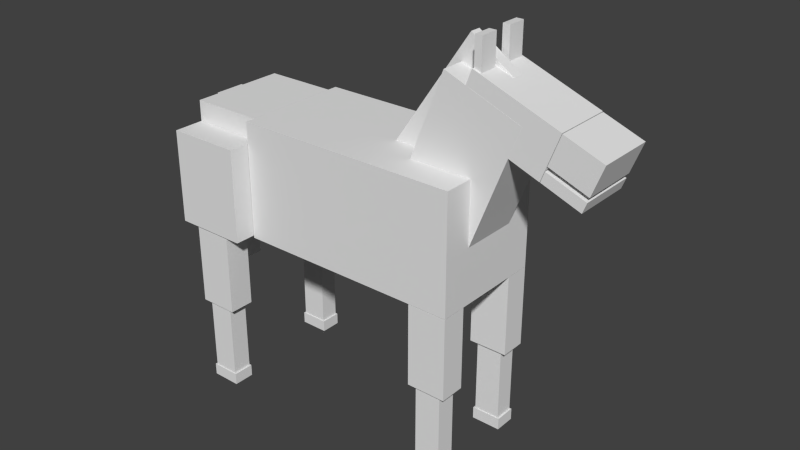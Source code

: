 # Source: standard_horse_dev.blend  (saved by Blender 2.72.0; exported with 4.5.12 LTS)
import bpy
from mathutils import Matrix  # noqa: F401  (used for matrix-valued properties, if any)

bpy.ops.wm.read_factory_settings(use_empty=True)
scene = bpy.context.scene
scene.name = 'Scene'

# ---- collections
col_collection_1 = bpy.data.collections.new('Collection 1'); scene.collection.children.link(col_collection_1)

# ---- materials (node trees are filled in below, after node groups)
mat_material = bpy.data.materials.new('Material')
mat_material.alpha_threshold = 0.0
mat_material.use_transparent_shadow = False
mat_material.roughness = 0.5
mat_material.line_color = (0.0, 0.0, 0.0, 1.0)

# ---- material node trees

# ---- world
world_world = bpy.data.worlds.new('World'); scene.world = world_world
world_world.color = (0.05088, 0.05088, 0.05088)
world_world.use_sun_shadow = False
world_world.sun_shadow_jitter_overblur = 0.0
world_world.cycles.sampling_method = 'MANUAL'
world_world.cycles.sample_map_resolution = 256

# ---- meshes
me_cube = bpy.data.meshes.new('Cube')
me_cube.from_pydata([(1.045, -0.15, 2.453), (1.045, -0.4612, 2.453), (0.9862, -0.4612, 2.453), (0.9862, -0.15, 2.453), (1.045, -0.15, 3.027), (1.045, -0.4612, 3.027), (0.9862, -0.4612, 3.027), (0.9862, -0.15, 3.027), (1.045, 0.4681, 2.453), (1.045, 0.1569, 2.453), (0.9862, 0.1569, 2.453), (0.9862, 0.4681, 2.453), (1.045, 0.4681, 3.027), (1.045, 0.1569, 3.027), (0.9862, 0.1569, 3.027), (0.9862, 0.4681, 3.027), (0.9975, 1.008, -2.408), (0.9975, 0.5714, -2.408), (0.6721, 0.5714, -2.408), (0.6721, 1.008, -2.408), (0.9975, 1.008, -1.01), (0.9975, 0.5714, -1.01), (0.6721, 0.5714, -1.01), (0.6721, 1.008, -1.01), (0.9441, 0.9561, -3.697), (0.9441, 0.6228, -3.697), (0.7256, 0.6228, -3.697), (0.7256, 0.9561, -3.697), (0.9441, 0.9561, -2.418), (0.9441, 0.6228, -2.418), (0.7256, 0.6228, -2.418), (0.7256, 0.9561, -2.418), (0.9585, 0.9723, -3.903), (0.9585, 0.6066, -3.903), (0.7112, 0.6066, -3.903), (0.7112, 0.9723, -3.903), (0.9585, 0.9723, -3.699), (0.9585, 0.6066, -3.699), (0.7112, 0.6066, -3.699), (0.7112, 0.9723, -3.699), (0.9585, -0.5976, -3.903), (0.9585, -0.9633, -3.903), (0.7112, -0.9633, -3.903), (0.7112, -0.5976, -3.903), (0.9585, -0.5976, -3.699), (0.9585, -0.9633, -3.699), (0.7112, -0.9633, -3.699), (0.7112, -0.5976, -3.699), (0.9441, -0.6138, -3.697), (0.9441, -0.9471, -3.697), (0.7256, -0.9471, -3.697), (0.7256, -0.6138, -3.697), (0.9441, -0.6138, -2.418), (0.9441, -0.9471, -2.418), (0.7256, -0.9471, -2.418), (0.7256, -0.6138, -2.418), (0.9975, -0.5623, -2.408), (0.9975, -0.9986, -2.408), (0.6721, -0.9986, -2.408), (0.6721, -0.5623, -2.408), (0.9975, -0.5623, -1.01), (0.9975, -0.9986, -1.01), (0.6721, -0.9986, -1.01), (0.6721, -0.5623, -1.01), (-1.039, 1.319, -2.371), (-1.039, 0.8823, -2.371), (-1.364, 0.8823, -2.371), (-1.364, 1.319, -2.371), (-1.039, 1.319, -0.9726), (-1.039, 0.8823, -0.9726), (-1.364, 0.8823, -0.9726), (-1.364, 1.319, -0.9726), (-1.039, -0.8891, -2.371), (-1.039, -1.325, -2.371), (-1.364, -1.325, -2.371), (-1.364, -0.8891, -2.371), (-1.039, -0.8891, -0.9726), (-1.039, -1.325, -0.9726), (-1.364, -1.325, -0.9726), (-1.364, -0.8891, -0.9726), (-1.092, -0.9406, -3.66), (-1.092, -1.274, -3.66), (-1.311, -1.274, -3.66), (-1.311, -0.9406, -3.66), (-1.092, -0.9406, -2.381), (-1.092, -1.274, -2.381), (-1.311, -1.274, -2.381), (-1.311, -0.9406, -2.381), (-1.078, -0.9244, -3.866), (-1.078, -1.29, -3.866), (-1.325, -1.29, -3.866), (-1.325, -0.9244, -3.866), (-1.078, -0.9244, -3.662), (-1.078, -1.29, -3.662), (-1.325, -1.29, -3.662), (-1.325, -0.9244, -3.662), (-1.078, 1.281, -3.866), (-1.078, 0.9155, -3.866), (-1.325, 0.9155, -3.866), (-1.325, 1.281, -3.866), (-1.078, 1.281, -3.662), (-1.078, 0.9155, -3.662), (-1.325, 0.9155, -3.662), (-1.325, 1.281, -3.662), (-1.092, 1.265, -3.66), (-1.092, 0.9317, -3.66), (-1.311, 0.9317, -3.66), (-1.311, 1.265, -3.66), (-1.092, 1.265, -2.381), (-1.092, 0.9317, -2.381), (-1.311, 0.9317, -2.381), (-1.311, 1.265, -2.381), (-1.611, -0.2649, -2.195), (-1.611, 0.2649, -2.195), (-1.509, 0.2649, -2.195), (-1.509, -0.2649, -2.195), (-1.611, -0.2649, 0.9109), (-1.611, 0.2649, 0.9109), (-1.509, 0.2649, 0.9109), (-1.509, -0.2649, 0.9109), (0.3606, 0.09129, -0.04109), (0.3606, -0.09129, -0.04109), (0.008728, -0.09129, 0.4502), (0.008728, 0.09129, 0.4502), (1.178, 0.09129, 2.417), (1.178, -0.09129, 2.417), (0.826, -0.09129, 2.909), (0.826, 0.09129, 2.909), (1.899, 0.4917, 1.281), (1.899, -0.4917, 1.281), (1.584, -0.4917, 1.525), (1.584, 0.4917, 1.525), (1.991, 0.4917, 1.78), (1.991, -0.4917, 1.78), (1.675, -0.4917, 2.024), (1.675, 0.4917, 2.024), (1.853, 0.4917, 1.031), (1.853, -0.4917, 1.031), (1.538, -0.4917, 1.275), (1.538, 0.4917, 1.275), (1.885, 0.4917, 1.203), (1.885, -0.4917, 1.203), (1.569, -0.4917, 1.447), (1.569, 0.4917, 1.447), (1.533, 0.4917, 1.277), (1.533, -0.4917, 1.277), (0.8431, -0.4917, 1.809), (0.8431, 0.4917, 1.809), (1.672, 0.4917, 2.034), (1.672, -0.4917, 2.034), (0.9825, -0.4917, 2.566), (0.9825, 0.4917, 2.566), (1.382, 0.4926, 1.962), (1.382, -0.4926, 1.962), (0.9305, -0.4926, -0.4293), (0.9305, 0.4926, -0.4293), (0.7568, 0.4926, 2.458), (0.7568, -0.4926, 2.458), (0.3053, -0.4926, 0.06635), (0.3053, 0.4926, 0.06635), (-0.8953, -0.8373, -0.9622), (-0.8953, -1.357, -0.9622), (-1.508, -1.357, -0.9622), (-1.508, -0.8373, -0.9622), (-0.8953, -0.8373, 0.6387), (-0.8953, -1.357, 0.6387), (-1.508, -1.357, 0.6387), (-1.508, -0.8373, 0.6387), (-0.8953, 1.358, -0.9622), (-0.8953, 0.8385, -0.9622), (-1.508, 0.8385, -0.9622), (-1.508, 1.358, -0.9622), (-0.8953, 1.358, 0.6387), (-0.8953, 0.8385, 0.6387), (-1.508, 0.8385, 0.6387), (-1.508, 1.358, 0.6387), (-0.896, 0.8339, -0.6721), (-0.896, -0.8338, -0.6721), (-1.507, -0.8338, -0.6721), (-1.507, 0.8339, -0.6721), (-0.896, 0.8339, 0.9972), (-0.896, -0.8338, 0.9972), (-1.507, -0.8338, 0.9972), (-1.507, 0.8339, 0.9972), (1.0, 1.0, -1.0), (1.0, -1.0, -1.0), (-0.8922, -1.0, -1.0), (-0.8922, 1.0, -1.0), (1.0, 1.0, 1.0), (1.0, -1.0, 1.0), (-0.8922, -1.0, 1.0), (-0.8922, 1.0, 1.0)], [], [(0, 1, 2, 3), (4, 7, 6, 5), (0, 4, 5, 1), (1, 5, 6, 2), (2, 6, 7, 3), (4, 0, 3, 7), (8, 9, 10, 11), (12, 15, 14, 13), (8, 12, 13, 9), (9, 13, 14, 10), (10, 14, 15, 11), (12, 8, 11, 15), (16, 17, 18, 19), (20, 23, 22, 21), (16, 20, 21, 17), (17, 21, 22, 18), (18, 22, 23, 19), (20, 16, 19, 23), (24, 25, 26, 27), (28, 31, 30, 29), (24, 28, 29, 25), (25, 29, 30, 26), (26, 30, 31, 27), (28, 24, 27, 31), (32, 33, 34, 35), (36, 39, 38, 37), (32, 36, 37, 33), (33, 37, 38, 34), (34, 38, 39, 35), (36, 32, 35, 39), (40, 41, 42, 43), (44, 47, 46, 45), (40, 44, 45, 41), (41, 45, 46, 42), (42, 46, 47, 43), (44, 40, 43, 47), (48, 49, 50, 51), (52, 55, 54, 53), (48, 52, 53, 49), (49, 53, 54, 50), (50, 54, 55, 51), (52, 48, 51, 55), (56, 57, 58, 59), (60, 63, 62, 61), (56, 60, 61, 57), (57, 61, 62, 58), (58, 62, 63, 59), (60, 56, 59, 63), (64, 65, 66, 67), (68, 71, 70, 69), (64, 68, 69, 65), (65, 69, 70, 66), (66, 70, 71, 67), (68, 64, 67, 71), (72, 73, 74, 75), (76, 79, 78, 77), (72, 76, 77, 73), (73, 77, 78, 74), (74, 78, 79, 75), (76, 72, 75, 79), (80, 81, 82, 83), (84, 87, 86, 85), (80, 84, 85, 81), (81, 85, 86, 82), (82, 86, 87, 83), (84, 80, 83, 87), (88, 89, 90, 91), (92, 95, 94, 93), (88, 92, 93, 89), (89, 93, 94, 90), (90, 94, 95, 91), (92, 88, 91, 95), (96, 97, 98, 99), (100, 103, 102, 101), (96, 100, 101, 97), (97, 101, 102, 98), (98, 102, 103, 99), (100, 96, 99, 103), (104, 105, 106, 107), (108, 111, 110, 109), (104, 108, 109, 105), (105, 109, 110, 106), (106, 110, 111, 107), (108, 104, 107, 111), (112, 113, 114, 115), (116, 119, 118, 117), (112, 116, 117, 113), (113, 117, 118, 114), (114, 118, 119, 115), (116, 112, 115, 119), (120, 121, 122, 123), (124, 127, 126, 125), (120, 124, 125, 121), (121, 125, 126, 122), (122, 126, 127, 123), (124, 120, 123, 127), (128, 129, 130, 131), (132, 135, 134, 133), (128, 132, 133, 129), (129, 133, 134, 130), (130, 134, 135, 131), (132, 128, 131, 135), (136, 137, 138, 139), (140, 143, 142, 141), (136, 140, 141, 137), (137, 141, 142, 138), (138, 142, 143, 139), (140, 136, 139, 143), (144, 145, 146, 147), (148, 151, 150, 149), (144, 148, 149, 145), (145, 149, 150, 146), (146, 150, 151, 147), (148, 144, 147, 151), (152, 153, 154, 155), (156, 159, 158, 157), (152, 156, 157, 153), (153, 157, 158, 154), (154, 158, 159, 155), (156, 152, 155, 159), (160, 161, 162, 163), (164, 167, 166, 165), (160, 164, 165, 161), (161, 165, 166, 162), (162, 166, 167, 163), (164, 160, 163, 167), (168, 169, 170, 171), (172, 175, 174, 173), (168, 172, 173, 169), (169, 173, 174, 170), (170, 174, 175, 171), (172, 168, 171, 175), (176, 177, 178, 179), (180, 183, 182, 181), (176, 180, 181, 177), (177, 181, 182, 178), (178, 182, 183, 179), (180, 176, 179, 183), (184, 185, 186, 187), (188, 191, 190, 189), (184, 188, 189, 185), (185, 189, 190, 186), (186, 190, 191, 187), (188, 184, 187, 191)])
me_cube.materials.append(mat_material)
me_cube.use_remesh_preserve_volume = False
me_cube.use_remesh_preserve_attributes = False
me_cube.use_mirror_vertex_groups = False
me_cube.update()

# ---- objects
ob_cube = bpy.data.objects.new('Cube', me_cube)

# ---- transforms, parenting, visibility, modifiers, constraints
ob_cube.location = (0.1781, 0.0, 3.833)
ob_cube.scale = (2.049, 1.0, 1.0)
ob_cube.lock_rotations_4d = False
ob_cube.empty_display_type = 'ARROWS'
ob_cube.lineart.crease_threshold = 0.0

# ---- collection membership
col_collection_1.objects.link(ob_cube)

# ---- scene / render settings (as saved in the file)
scene.frame_start = 1; scene.frame_end = 250; scene.frame_set(1)
scene.render.engine = 'BLENDER_EEVEE_NEXT'
scene.render.resolution_percentage = 50
scene.render.dither_intensity = 0.0
scene.cycles.use_denoising = False
scene.cycles.samples = 10
scene.cycles.sampling_pattern = 'TABULATED_SOBOL'
scene.cycles.light_sampling_threshold = 0.0
scene.cycles.use_adaptive_sampling = False
scene.cycles.use_light_tree = False
scene.cycles.blur_glossy = 0.0
scene.cycles.pixel_filter_type = 'GAUSSIAN'
scene.cycles.sample_clamp_indirect = 0.0
scene.view_settings.view_transform = 'Standard'
bpy.context.view_layer.update()

# ---- added for rendering (the .blend has no active camera and no usable light): camera, sun
cam_auto = bpy.data.cameras.new('AutoCamera')
cam_auto.lens = 50.0
cam_auto.sensor_width = 36.0
cam_auto.clip_end = 1000.0
ob_auto_camera = bpy.data.objects.new('AutoCamera', cam_auto)
scene.collection.objects.link(ob_auto_camera)
ob_auto_camera.location = (10.2662, -11.6384, 11.1544)
ob_auto_camera.rotation_euler = (1.09748, -7.21219e-08, 0.694738)
scene.camera = ob_auto_camera
light_auto_sun = bpy.data.lights.new('AutoSun', 'SUN')
light_auto_sun.energy = 3.0
light_auto_sun.angle = 0.0523599
ob_auto_sun = bpy.data.objects.new('AutoSun', light_auto_sun)
scene.collection.objects.link(ob_auto_sun)
ob_auto_sun.rotation_euler = (0.872665, 0.174533, 0.523599)
bpy.context.view_layer.update()
